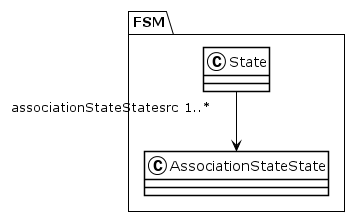

The diagram above was rendered by PlantUML. Its source (embedded in the PNG):
@startuml
!theme plain
package FSM {
class State {
}
State "associationStateStatesrc 1..*" --> AssociationStateState
class AssociationStateState {
}
}
@enduml